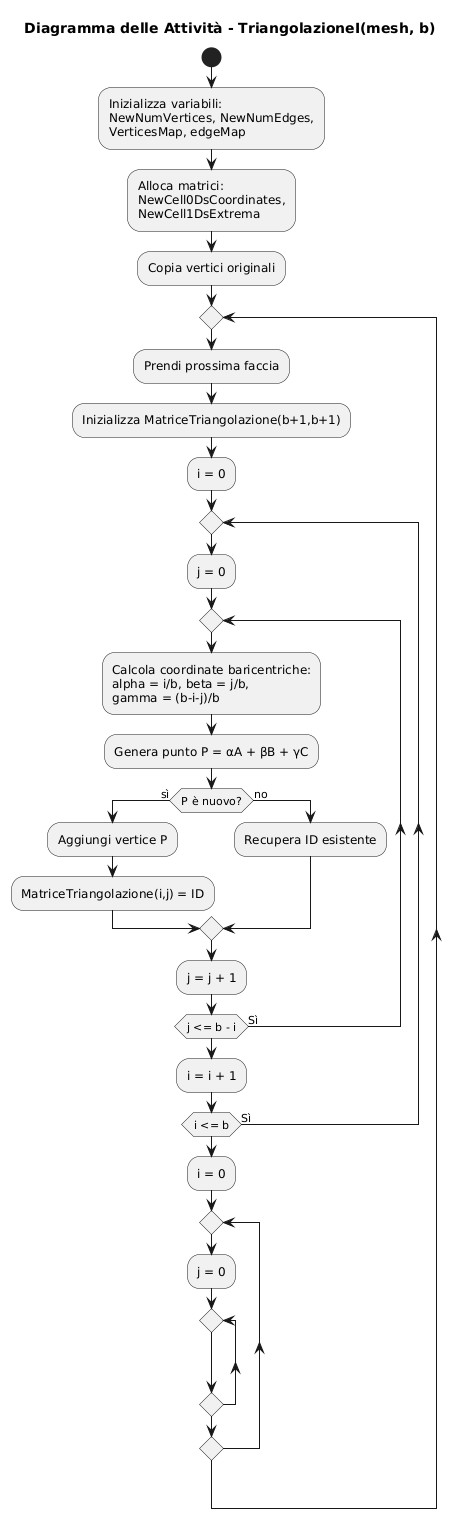

The diagram above was rendered by PlantUML. Its source (embedded in the PNG):
@startuml
title Diagramma delle Attività - TriangolazioneI(mesh, b)
start

:Inizializza variabili:
NewNumVertices, NewNumEdges,
VerticesMap, edgeMap;

:Alloca matrici:
NewCell0DsCoordinates,
NewCell1DsExtrema;

:Copia vertici originali;

repeat
  :Prendi prossima faccia;
  :Inizializza MatriceTriangolazione(b+1,b+1);
  
  :i = 0;
  repeat
    :j = 0;
    repeat
      :Calcola coordinate baricentriche:
      alpha = i/b, beta = j/b,
      gamma = (b-i-j)/b;
      
      :Genera punto P = αA + βB + γC;
      
      if (P è nuovo?) then (sì)
        :Aggiungi vertice P;
        :MatriceTriangolazione(i,j) = ID;
      else (no)
        :Recupera ID esistente;
      endif
      
      :j = j + 1;
    repeat while (j <= b - i) is (Sì)
    :i = i + 1;
  repeat while (i <= b) is (Sì)
  
  :i = 0;
  repeat
    :j = 0;
    repeat
@enduml